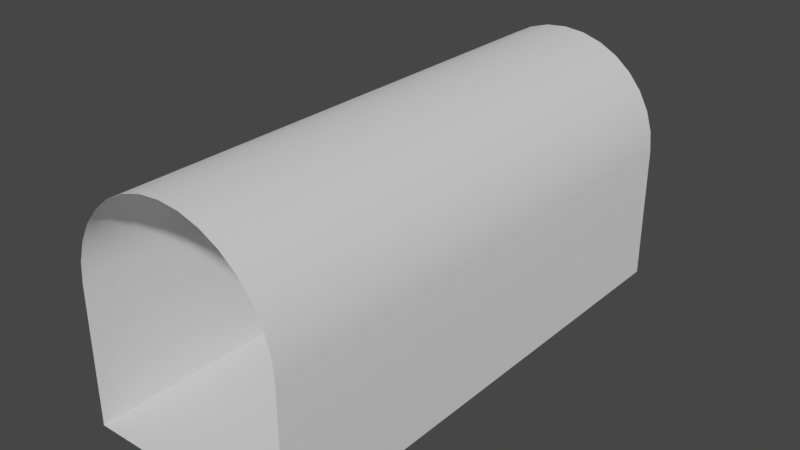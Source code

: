 # Source: tunnel_test.blend  (saved by Blender 4.0.36; exported with 4.5.12 LTS)
import bpy
from mathutils import Matrix  # noqa: F401  (used for matrix-valued properties, if any)

bpy.ops.wm.read_factory_settings(use_empty=True)
scene = bpy.context.scene
scene.name = 'Scene'

# ---- collections
col_collection = bpy.data.collections.new('Collection'); scene.collection.children.link(col_collection)

# ---- node groups
ng_auto_smooth = bpy.data.node_groups.new('Auto Smooth', 'GeometryNodeTree')
_s = ng_auto_smooth.interface.new_socket(name='Geometry', in_out='OUTPUT', socket_type='NodeSocketGeometry')
_s = ng_auto_smooth.interface.new_socket(name='Geometry', in_out='INPUT', socket_type='NodeSocketGeometry')
_s = ng_auto_smooth.interface.new_socket(name='Angle', in_out='INPUT', socket_type='NodeSocketFloat')
_s.subtype = 'ANGLE'
_s.min_value = 0.0
_s.max_value = 3.142
ng_auto_smooth.is_modifier = True
_N = ng_auto_smooth.nodes; _L = ng_auto_smooth.links
n0 = _N.new('NodeGroupOutput'); n0.name = 'Group Output'; n0.location = (480, -100)
n1 = _N.new('NodeGroupInput'); n1.name = 'Group Input'; n1.location = (-420, -300)
n2 = _N.new('NodeGroupInput'); n2.name = 'Group Input.001'; n2.location = (-60, -100)
n3 = _N.new('GeometryNodeSetShadeSmooth'); n3.name = 'Set Shade Smooth'; n3.location = (120, -100)
n3.domain = 'EDGE'
n4 = _N.new('GeometryNodeSetShadeSmooth'); n4.name = 'Set Shade Smooth.001'; n4.location = (300, -100)
n5 = _N.new('GeometryNodeInputMeshEdgeAngle'); n5.name = 'Edge Angle'; n5.location = (-420, -220)
n6 = _N.new('GeometryNodeInputEdgeSmooth'); n6.name = 'Is Edge Smooth'; n6.location = (-60, -160)
n7 = _N.new('GeometryNodeInputShadeSmooth'); n7.name = 'Is Face Smooth'; n7.location = (-240, -340)
n8 = _N.new('FunctionNodeBooleanMath'); n8.name = 'Boolean Math'; n8.location = (-60, -220)
n9 = _N.new('FunctionNodeCompare'); n9.name = 'Compare'; n9.location = (-240, -180)
n9.operation = 'LESS_EQUAL'
_L.new(n5.outputs[0], n9.inputs[0])
_L.new(n4.outputs[0], n0.inputs[0])
_L.new(n1.outputs[1], n9.inputs[1])
_L.new(n9.outputs[0], n8.inputs[0])
_L.new(n7.outputs[0], n8.inputs[1])
_L.new(n2.outputs[0], n3.inputs[0])
_L.new(n6.outputs[0], n3.inputs[1])
_L.new(n3.outputs[0], n4.inputs[0])
_L.new(n8.outputs[0], n3.inputs[2])
n0.is_active_output = True

# ---- world
world_world = bpy.data.worlds.new('World'); scene.world = world_world
world_world.use_nodes = True; world_world.node_tree.nodes.clear()
_N = world_world.node_tree.nodes; _L = world_world.node_tree.links
n0 = _N.new('ShaderNodeOutputWorld'); n0.name = 'World Output'; n0.location = (300, 300)
n1 = _N.new('ShaderNodeBackground'); n1.name = 'Background'; n1.location = (10, 300)
n1.inputs[0].default_value = (0.05088, 0.05088, 0.05088, 1.0)
_L.new(n1.outputs[0], n0.inputs[0])
n0.is_active_output = True
world_world.color = (0.05088, 0.05088, 0.05088)
world_world.use_sun_shadow = False
world_world.sun_shadow_jitter_overblur = 0.0

# ---- meshes
me_cylinder = bpy.data.meshes.new('Cylinder')
me_cylinder.from_pydata([(0.0, 1.0, -2.423), (0.0, 1.0, 2.423), (0.1951, 0.9808, -2.423), (0.1951, 0.9808, 2.423), (0.3827, 0.9239, -2.423), (0.3827, 0.9239, 2.423), (0.5556, 0.8315, -2.423), (0.5556, 0.8315, 2.423), (0.7071, 0.7071, -2.423), (0.7071, 0.7071, 2.423), (0.8315, 0.5556, -2.423), (0.8315, 0.5556, 2.423), (0.9239, 0.3827, -2.423), (0.9239, 0.3827, 2.423), (0.9808, 0.1951, -2.423), (0.9808, 0.1951, 2.423), (1.0, -5.96e-08, -2.423), (1.0, 5.96e-08, 2.423), (-1.0, -1.274, 2.423), (-1.0, -1.274, -2.423), (1.0, -1.274, 2.423), (1.0, -1.274, -2.423), (-1.0, -5.96e-08, -2.423), (-1.0, 5.96e-08, 2.423), (-0.9808, 0.1951, -2.423), (-0.9808, 0.1951, 2.423), (-0.9239, 0.3827, -2.423), (-0.9239, 0.3827, 2.423), (-0.8315, 0.5556, -2.423), (-0.8315, 0.5556, 2.423), (-0.7071, 0.7071, -2.423), (-0.7071, 0.7071, 2.423), (-0.5556, 0.8315, -2.423), (-0.5556, 0.8315, 2.423), (-0.3827, 0.9239, -2.423), (-0.3827, 0.9239, 2.423), (-0.1951, 0.9808, -2.423), (-0.1951, 0.9808, 2.423)], [], [(0, 1, 3, 2), (2, 3, 5, 4), (4, 5, 7, 6), (6, 7, 9, 8), (8, 9, 11, 10), (10, 11, 13, 12), (12, 13, 15, 14), (14, 15, 17, 16), (21, 20, 18, 19), (16, 17, 20, 21), (22, 23, 25, 24), (24, 25, 27, 26), (26, 27, 29, 28), (28, 29, 31, 30), (30, 31, 33, 32), (32, 33, 35, 34), (34, 35, 37, 36), (36, 37, 1, 0), (23, 22, 19, 18)])
me_cylinder.polygons.foreach_set('use_smooth', [True] * 19)
_uv = me_cylinder.uv_layers.new(name='UVMap')
_uv.uv.foreach_set('vector', [1.0, 0.5, 1.0, 1.0, 0.9688, 1.0, 0.9688, 0.5, 0.9688, 0.5, 0.9688, 1.0, 0.9375, 1.0, 0.9375, 0.5, 0.9375, 0.5, 0.9375, 1.0, 0.9062, 1.0, 0.9062, 0.5, 0.9062, 0.5, 0.9062, 1.0, 0.875, 1.0, 0.875, 0.5, 0.875, 0.5, 0.875, 1.0, 0.8438, 1.0, 0.8438, 0.5, 0.8438, 0.5, 0.8438, 1.0, 0.8125, 1.0, 0.8125, 0.5, 0.8125, 0.5, 0.8125, 1.0, 0.7812, 1.0, 0.7812, 0.5, 0.7812, 0.5, 0.7812, 1.0, 0.75, 1.0, 0.75, 0.5, 0.75, 0.5, 0.75, 1.0, 0.25, 1.0, 0.25, 0.5, 0.75, 0.5, 0.75, 1.0, 0.75, 1.0, 0.75, 0.5, 0.25, 0.5, 0.25, 1.0, 0.2188, 1.0, 0.2188, 0.5, 0.2188, 0.5, 0.2188, 1.0, 0.1875, 1.0, 0.1875, 0.5, 0.1875, 0.5, 0.1875, 1.0, 0.1562, 1.0, 0.1562, 0.5, 0.1562, 0.5, 0.1562, 1.0, 0.125, 1.0, 0.125, 0.5, 0.125, 0.5, 0.125, 1.0, 0.09375, 1.0, 0.09375, 0.5, 0.09375, 0.5, 0.09375, 1.0, 0.0625, 1.0, 0.0625, 0.5, 0.0625, 0.5, 0.0625, 1.0, 0.03125, 1.0, 0.03125, 0.5, 0.03125, 0.5, 0.03125, 1.0, 0.0, 1.0, 0.0, 0.5, 0.25, 1.0, 0.25, 0.5, 0.25, 0.5, 0.25, 1.0])
me_cylinder.update()

# ---- objects
ob_cylinder = bpy.data.objects.new('Cylinder', me_cylinder)

# ---- transforms, parenting, visibility, modifiers, constraints
ob_cylinder.location = (0.0, 0.0, 0.0)
ob_cylinder.rotation_euler = (1.571, -0.0, 0.0)
_m = ob_cylinder.modifiers.new('Auto Smooth', 'NODES')
_m.node_group = ng_auto_smooth
_gi = [s.identifier for s in ng_auto_smooth.interface.items_tree if s.item_type == 'SOCKET' and s.in_out == 'INPUT']
_m[_gi[1]] = 0.5236  # Angle

# ---- collection membership
col_collection.objects.link(ob_cylinder)

# ---- scene / render settings (as saved in the file)
scene.frame_start = 1; scene.frame_end = 250; scene.frame_set(1)
scene.render.engine = 'CYCLES'
scene.render.image_settings.color_depth = '16'
scene.render.image_settings.compression = 10
scene.render.film_transparent = True
scene.cycles.samples = 2048
scene.cycles.sampling_pattern = 'TABULATED_SOBOL'
scene.cycles.caustics_reflective = False
scene.cycles.caustics_refractive = False
scene.cycles.max_bounces = 8
scene.cycles.transmission_bounces = 8
scene.cycles.volume_bounces = 2
scene.cycles.transparent_max_bounces = 5
scene.cycles.tile_size = 512
scene.eevee.taa_samples = 128
scene.view_settings.view_transform = 'Filmic'
bpy.context.view_layer.update()

# ---- added for rendering (the .blend has no active camera and no usable light): camera, sun
cam_auto = bpy.data.cameras.new('AutoCamera')
cam_auto.lens = 50.0
cam_auto.sensor_width = 36.0
cam_auto.clip_end = 1000.0
ob_auto_camera = bpy.data.objects.new('AutoCamera', cam_auto)
scene.collection.objects.link(ob_auto_camera)
ob_auto_camera.location = (5.28641, -6.34369, 4.09211)
ob_auto_camera.rotation_euler = (1.09748, -7.21219e-08, 0.694738)
scene.camera = ob_auto_camera
light_auto_sun = bpy.data.lights.new('AutoSun', 'SUN')
light_auto_sun.energy = 3.0
light_auto_sun.angle = 0.0523599
ob_auto_sun = bpy.data.objects.new('AutoSun', light_auto_sun)
scene.collection.objects.link(ob_auto_sun)
ob_auto_sun.rotation_euler = (0.872665, 0.174533, 0.523599)
bpy.context.view_layer.update()

